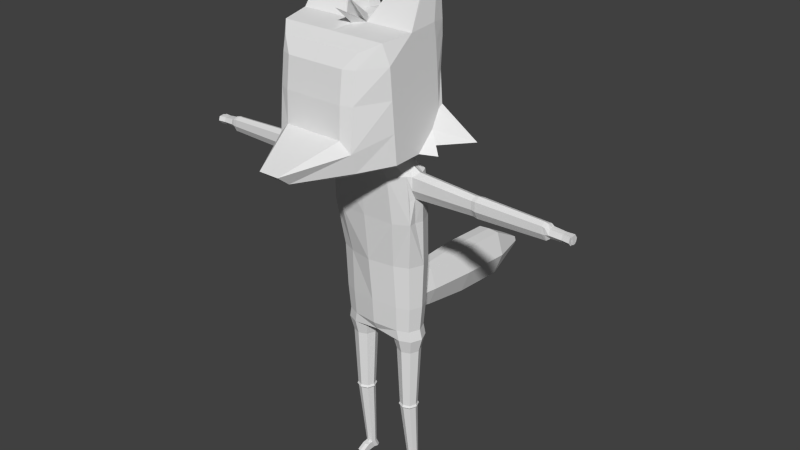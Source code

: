 # Source: foxLG.blend  (saved by Blender 2.65.0; exported with 4.5.12 LTS)
import bpy
from mathutils import Matrix  # noqa: F401  (used for matrix-valued properties, if any)

bpy.ops.wm.read_factory_settings(use_empty=True)
scene = bpy.context.scene
scene.name = 'Scene'

# ---- collections
col_collection_1 = bpy.data.collections.new('Collection 1'); scene.collection.children.link(col_collection_1)

# ---- world
world_world = bpy.data.worlds.new('World'); scene.world = world_world
world_world.color = (0.05088, 0.05088, 0.05088)
world_world.use_sun_shadow = False
world_world.sun_shadow_jitter_overblur = 0.0
world_world.cycles.sampling_method = 'MANUAL'
world_world.cycles.sample_map_resolution = 256

# ---- meshes
me_cylinder = bpy.data.meshes.new('Cylinder')
me_cylinder.from_pydata([(5.202, 0.3593, 14.13), (2.26, -5.167, 13.54), (3.151, 0.09605, 19.94), (2.26, -4.907, 19.33), (-0.001122, 0.09605, 19.94), (3.151, 0.02944, 17.46), (-0.001122, 0.3593, 14.13), (3.345, -2.424, 19.89), (2.26, -5.289, 16.89), (3.345, -1.834, 13.73), (-0.001122, -4.907, 19.33), (-0.001122, -5.167, 13.21), (-0.001122, 0.9058, 17.46), (3.345, -2.129, 17.17), (-0.001122, -5.525, 16.89), (-0.001122, -2.205, 13.83), (-0.001122, -2.055, 19.89), (0.6348, 0.09605, 19.94), (3.345, -0.06412, 15.8), (3.018, -4.09, 19.74), (2.26, -5.49, 14.59), (3.345, -1.307, 13.98), (1.672, -5.167, 13.21), (3.151, 0.123, 19.13), (1.672, 0.3593, 14.13), (3.345, -0.757, 20.03), (2.26, -5.089, 18.56), (3.345, -3.5, 13.69), (1.672, -4.907, 19.33), (-0.001122, 0.8122, 15.8), (-0.001122, 0.9994, 19.13), (1.672, 0.6042, 17.46), (3.345, -1.981, 15.5), (3.345, -2.276, 18.83), (3.345, -0.462, 17.31), (3.345, -3.795, 17.02), (-0.001122, -5.6, 15.18), (-0.001122, -5.325, 18.56), (1.672, -5.525, 16.89), (1.672, -1.834, 13.83), (-0.001122, -3.5, 13.35), (0.6348, -2.424, 19.89), (-0.001122, -4.09, 19.74), (-0.001122, -0.757, 20.03), (1.672, 0.5106, 15.8), (3.345, -3.648, 15.35), (1.672, -1.307, 13.98), (1.672, 0.6977, 19.13), (3.345, -0.3145, 15.65), (3.345, -0.6095, 18.98), (3.345, -3.943, 18.69), (1.672, -5.6, 15.18), (1.672, -5.325, 18.56), (1.672, -3.5, 13.35), (1.672, -4.09, 19.74), (0.6348, -0.757, 20.03), (-0.001122, -7.894, 13.47), (0.5793, -7.894, 13.47), (-0.001122, -8.601, 14.03), (0.5793, -8.601, 14.03), (2.845, 0.1722, 23.41), (2.845, -0.3952, 23.36), (2.383, 0.1722, 23.41), (2.845, -0.01987, 23.51), (2.383, -0.3952, 23.36), (2.383, -0.01987, 23.51), (0.8354, -1.834, 13.83), (0.8354, -1.307, 13.98), (-0.001122, -0.7238, 13.91), (3.345, -0.8109, 14.71), (4.125, -1.307, 13.64), (1.565, 0.1737, -2.456), (1.565, 0.3386, 1.179), (1.926, 0.02381, -2.456), (2.043, 0.1405, 1.179), (2.076, -0.338, -2.456), (2.241, -0.338, 1.179), (1.926, -0.6998, -2.456), (2.043, -0.8164, 1.179), (1.565, -0.8496, -2.456), (1.565, -1.015, 1.179), (1.203, -0.6998, -2.456), (1.086, -0.8164, 1.179), (1.053, -0.338, -2.456), (0.888, -0.338, 1.179), (1.203, 0.02381, -2.456), (1.086, 0.1405, 1.179), (1.565, 0.2345, -2.574), (1.969, 0.06685, -2.574), (2.137, -0.338, -2.574), (1.969, -0.7428, -2.574), (1.565, -0.9105, -2.574), (1.16, -0.7428, -2.574), (0.9921, -0.338, -2.574), (1.16, 0.06685, -2.574), (1.565, 0.1593, -2.671), (1.916, 0.01366, -2.671), (2.062, -0.338, -2.671), (1.916, -0.6896, -2.671), (1.565, -0.8353, -2.671), (1.213, -0.6896, -2.671), (1.067, -0.338, -2.671), (1.213, 0.01366, -2.671), (1.612, 0.3252, -6.944), (1.815, 0.241, -6.944), (1.899, 0.03755, -6.944), (1.815, -0.1659, -6.944), (1.612, -0.2501, -6.944), (1.408, -0.1659, -6.944), (1.324, 0.03755, -6.944), (1.408, 0.241, -6.944), (1.612, 0.5426, -7.406), (1.815, 0.4583, -7.406), (1.899, 0.2549, -7.406), (1.815, 0.05145, -7.406), (1.612, -0.03282, -7.406), (1.408, 0.05145, -7.406), (1.324, 0.2549, -7.406), (1.408, 0.4583, -7.406), (1.815, -0.4632, -6.958), (1.612, -0.5474, -6.958), (1.408, -0.4632, -6.958), (1.815, -0.8432, -7.419), (1.612, -0.9275, -7.419), (1.408, -0.8432, -7.419), (1.713, -0.5053, -6.958), (1.51, -0.5053, -6.958), (1.713, -0.8854, -7.419), (1.51, -0.8854, -7.419), (1.612, -1.036, -7.189), (1.815, -0.9519, -7.189), (1.408, -0.9519, -7.189), (1.713, -0.994, -7.189), (1.51, -0.994, -7.189), (1.565, 0.5617, 2.026), (2.201, 0.2982, 2.026), (2.464, -0.338, 2.026), (2.201, -0.9742, 2.026), (1.565, -1.238, 2.026), (0.9284, -0.9742, 2.026), (0.6649, -0.338, 2.026), (0.9284, 0.2982, 2.026), (0.0, 0.5699, 2.194), (0.0, -1.229, 2.194), (0.0, -1.181, 2.194), (0.0, -0.3298, 2.194), (0.0, 0.3064, 2.194), (1.444, 0.534, 2.639), (2.08, 0.2705, 2.639), (2.344, -0.3657, 2.639), (2.08, -1.002, 2.639), (1.444, -1.265, 2.639), (0.0, 0.5423, 2.694), (0.0, -1.472, 2.694), (1.479, 0.6282, 4.115), (2.182, 0.337, 4.115), (2.473, -0.3659, 4.115), (2.182, -1.069, 4.115), (1.479, -1.36, 4.115), (0.0, 0.6373, 4.177), (0.0, -1.566, 4.177), (1.42, 0.7658, 6.704), (2.22, 0.4342, 6.704), (2.552, -0.3663, 6.704), (2.22, -1.167, 6.704), (1.42, -1.498, 6.704), (0.0, 0.7761, 6.773), (0.0, -1.832, 6.773), (1.705, 0.5418, 9.425), (2.352, 0.1966, 9.425), (2.695, -0.6367, 9.425), (2.539, -1.47, 9.425), (1.705, -1.933, 9.425), (0.0, 0.5526, 9.497), (0.0, -2.124, 9.547), (1.705, 0.03487, 12.2), (2.539, -0.3103, 12.26), (2.884, -1.144, 12.4), (2.539, -1.773, 12.26), (1.705, -2.322, 12.2), (0.0, 0.04562, 12.27), (0.0, -2.378, 12.27), (1.005, -0.2904, 12.9), (1.838, -0.585, 12.81), (2.183, -1.144, 12.81), (1.838, -1.977, 12.81), (1.005, -2.322, 12.9), (0.0, -0.313, 12.97), (0.0, -2.311, 12.97), (0.6473, -0.8906, 13.05), (1.404, -1.006, 13.05), (1.539, -1.225, 13.05), (1.404, -1.552, 13.05), (0.6473, -1.687, 13.05), (0.0, -0.7087, 13.07), (0.0, -2.087, 13.07), (0.6473, -1.195, 13.72), (0.6473, -1.921, 13.72), (0.0, -1.013, 13.75), (0.0, -2.172, 13.75), (2.522, -0.2201, 9.425), (2.522, -1.053, 9.425), (2.711, -0.727, 12.22), (2.711, -1.56, 12.22), (2.884, -0.8902, 10.81), (2.539, -1.52, 10.81), (2.539, -0.05685, 10.81), (2.711, -1.307, 10.96), (2.711, -0.4735, 10.96), (2.711, -0.5025, 11.5), (2.711, -1.564, 11.5), (6.254, -1.124, 12.14), (6.269, -0.7744, 12.0), (6.269, -1.473, 12.0), (6.254, -0.9113, 10.98), (6.269, -1.261, 11.1), (6.269, -0.5618, 11.1), (6.269, -0.5861, 11.53), (6.269, -1.476, 11.53), (6.488, -1.131, 12.17), (6.504, -0.757, 12.02), (6.504, -1.505, 12.02), (6.488, -0.9036, 10.92), (6.504, -1.278, 11.05), (6.504, -0.5294, 11.05), (6.504, -0.5553, 11.5), (6.504, -1.509, 11.5), (10.19, -1.108, 12.03), (10.21, -0.8131, 11.91), (10.21, -1.403, 11.91), (10.19, -0.9285, 11.05), (10.21, -1.223, 11.15), (10.21, -0.6338, 11.15), (10.18, -0.5608, 11.51), (10.21, -1.405, 11.51), (10.37, -1.108, 11.99), (10.38, -0.8131, 11.91), (10.38, -1.403, 11.87), (10.37, -0.9285, 11.05), (10.38, -1.223, 11.15), (10.38, -0.6338, 11.15), (10.38, -0.6542, 11.51), (10.4, -1.384, 11.51), (10.57, -1.068, 11.84), (10.58, -0.8787, 11.83), (10.58, -1.282, 11.83), (10.57, -0.9704, 11.29), (10.58, -1.159, 11.29), (10.58, -0.7561, 11.29), (10.58, -0.6932, 11.54), (10.58, -1.361, 11.54), (11.23, -1.02, 11.75), (11.24, -0.831, 11.74), (11.24, -1.234, 11.74), (11.23, -0.9226, 11.28), (11.24, -1.112, 11.28), (11.24, -0.7083, 11.28), (11.24, -0.6454, 11.5), (11.24, -1.313, 11.5), (11.24, -0.9255, 11.75), (11.24, -0.6769, 11.39), (11.24, -1.127, 11.75), (11.24, -1.274, 11.62), (11.24, -1.017, 11.28), (11.24, -0.7382, 11.62), (11.24, -0.8155, 11.28), (11.24, -1.212, 11.39), (11.69, -1.02, 11.75), (11.69, -0.9226, 11.28), (11.69, -0.9255, 11.75), (11.69, -1.127, 11.75), (11.69, -1.017, 11.28), (11.69, -0.8155, 11.28), (11.66, -1.286, 11.74), (11.66, -1.164, 11.28), (11.66, -1.365, 11.5), (11.65, -1.179, 11.75), (11.66, -1.326, 11.62), (11.65, -1.069, 11.28), (11.66, -1.264, 11.39), (11.64, -0.8009, 11.74), (11.64, -0.6782, 11.28), (11.64, -0.6153, 11.49), (11.63, -0.8954, 11.74), (11.64, -0.6468, 11.39), (11.64, -0.7081, 11.62), (11.63, -0.7854, 11.28), (0.4715, 0.5381, 2.667), (0.4707, 0.6327, 4.146), (1.461, 0.5811, 3.377), (0.0, 5.666, 1.769), (0.7306, 0.5854, 3.406), (0.0, 2.678, 2.208), (0.0, 2.819, 4.401), (0.5749, 2.672, 2.167), (0.5737, 2.812, 4.356), (0.0, 8.988, 1.556), (0.9582, 2.742, 3.261), (0.0, 5.839, 4.465), (0.6421, 5.658, 1.719), (0.6406, 5.83, 4.41), (0.0, 11.31, 2.486), (1.113, 5.744, 3.064), (0.0, 9.16, 4.253), (0.659, 8.98, 1.506), (0.6575, 9.152, 4.197), (1.13, 9.066, 2.852), (0.0, 11.34, 2.993), (0.4617, 11.31, 2.476), (0.4614, 11.34, 2.982), (0.0, 11.32, 2.739), (0.5503, 11.32, 2.729), (-0.001122, -1.59, 19.96), (-0.001122, -2.782, 19.81), (-0.001122, -2.954, 21.07), (-0.001122, -2.079, 19.85), (-0.001122, -3.858, 20.78), (0.2891, -8.601, 14.03)], [], [(44, 18, 0, 24), (45, 20, 1, 27), (20, 51, 59), (46, 24, 0, 21), (2, 17, 62, 60), (47, 23, 5, 31), (48, 32, 9, 21, 69), (49, 33, 13, 34), (50, 26, 8, 35), (52, 37, 14, 38), (53, 39, 9, 27), (54, 41, 16, 315, 313, 42), (55, 17, 4, 43), (29, 44, 24, 6), (12, 31, 44, 29), (31, 5, 18, 44), (32, 45, 27, 9), (13, 35, 45, 32), (35, 8, 20, 45), (39, 46, 21, 9), (67, 46, 39, 66), (30, 47, 31, 12), (4, 17, 47, 30), (17, 2, 23, 47), (18, 48, 69, 21, 0), (5, 34, 48, 18), (34, 13, 32, 48), (23, 49, 34, 5), (2, 25, 49, 23), (25, 7, 33, 49), (33, 50, 35, 13), (7, 19, 50, 33), (19, 3, 26, 50), (8, 38, 51, 20), (38, 14, 36, 51), (26, 52, 38, 8), (3, 28, 52, 26), (28, 10, 37, 52), (22, 53, 27, 1), (11, 40, 53, 22), (40, 15, 66, 39, 53), (28, 54, 42, 10), (3, 19, 54, 28), (19, 7, 41, 54), (41, 55, 43, 312, 16), (41, 7, 61, 64), (59, 317, 58, 56, 57), (51, 36, 58, 317, 59), (11, 22, 57, 56), (20, 59, 57, 1), (57, 22, 1), (61, 63, 65, 64), (63, 60, 62, 65), (55, 41, 64, 65), (7, 25, 63, 61), (17, 55, 65, 62), (25, 2, 60, 63), (24, 46, 67, 6), (68, 6, 67), (70, 9, 21), (69, 70, 21), (69, 9, 70), (71, 72, 74, 73), (73, 74, 76, 75), (75, 76, 78, 77), (77, 78, 80, 79), (79, 80, 82, 81), (81, 82, 84, 83), (83, 84, 86, 85), (85, 86, 72, 71), (79, 81, 92, 91), (81, 83, 93, 92), (83, 85, 94, 93), (71, 73, 88, 87), (85, 71, 87, 94), (73, 75, 89, 88), (75, 77, 90, 89), (77, 79, 91, 90), (88, 89, 97, 96), (91, 92, 100, 99), (94, 87, 95, 102), (87, 88, 96, 95), (90, 91, 99, 98), (93, 94, 102, 101), (89, 90, 98, 97), (92, 93, 101, 100), (97, 98, 106, 105), (100, 101, 109, 108), (96, 97, 105, 104), (99, 100, 108, 107), (102, 95, 103, 110), (95, 96, 104, 103), (98, 99, 107, 106), (101, 102, 110, 109), (106, 107, 120, 125, 119), (109, 110, 118, 117), (105, 106, 114, 113), (108, 109, 117, 116), (104, 105, 113, 112), (116, 115, 123, 128, 124), (110, 103, 111, 118), (103, 104, 112, 111), (132, 129, 123, 127), (133, 131, 124, 128), (115, 114, 122, 127, 123), (108, 116, 124, 131, 121), (114, 106, 119, 130, 122), (107, 108, 121, 126, 120), (130, 132, 127, 122), (119, 125, 132, 130), (125, 120, 129, 132), (129, 133, 128, 123), (120, 126, 133, 129), (126, 121, 131, 133), (74, 72, 134, 135), (76, 74, 135, 136), (78, 76, 136, 137), (80, 78, 137, 138), (82, 80, 138, 139), (84, 82, 139, 140), (86, 84, 140, 141), (72, 86, 141, 134), (139, 138, 143, 144), (140, 139, 144, 145), (141, 140, 145, 146), (134, 141, 146, 142), (137, 136, 149, 150), (136, 135, 148, 149), (134, 142, 152, 287, 147), (135, 134, 147, 148), (138, 137, 150, 151), (143, 138, 151, 153), (153, 151, 158, 160), (148, 147, 289, 154, 155), (151, 150, 157, 158), (150, 149, 156, 157), (288, 291, 297, 295), (149, 148, 155, 156), (156, 155, 162, 163), (160, 158, 165, 167), (155, 154, 161, 162), (158, 157, 164, 165), (157, 156, 163, 164), (154, 288, 159, 166, 161), (164, 163, 170, 201, 171), (161, 166, 173, 168), (163, 162, 169, 200, 170), (167, 165, 172, 174), (162, 161, 168, 169), (165, 164, 171, 172), (208, 209, 217, 216), (168, 173, 180, 175), (208, 206, 176, 202, 209), (174, 172, 179, 181), (169, 168, 175, 176, 206), (172, 171, 205, 178, 179), (179, 178, 185, 186), (178, 203, 177, 184, 185), (175, 180, 187, 182), (177, 202, 176, 183, 184), (181, 179, 186, 188), (176, 175, 182, 183), (183, 182, 189, 190), (186, 185, 192, 193), (185, 184, 191, 192), (182, 187, 194, 189), (184, 183, 190, 191), (188, 186, 193, 195), (189, 193, 192, 191, 190), (195, 193, 197, 199), (189, 194, 198, 196), (193, 189, 196, 197), (205, 207, 210, 203, 178), (171, 201, 207, 205), (201, 170, 204, 207), (203, 210, 218, 213), (170, 200, 208, 204), (200, 169, 206, 208), (207, 204, 214, 215), (177, 203, 213, 211), (204, 208, 216, 214), (202, 177, 211, 212), (210, 207, 215, 218), (209, 202, 212, 217), (216, 217, 225, 224), (215, 214, 222, 223), (218, 215, 223, 226), (212, 211, 219, 220), (213, 218, 226, 221), (214, 216, 224, 222), (211, 213, 221, 219), (217, 212, 220, 225), (219, 221, 229, 227), (225, 220, 228, 233), (224, 225, 233, 232), (223, 222, 230, 231), (226, 223, 231, 234), (220, 219, 227, 228), (221, 226, 234, 229), (222, 224, 232, 230), (228, 227, 235, 236), (229, 234, 242, 237), (230, 232, 240, 238), (227, 229, 237, 235), (233, 228, 236, 241), (232, 233, 241, 240), (231, 230, 238, 239), (234, 231, 239, 242), (240, 241, 249, 248), (239, 238, 246, 247), (242, 239, 247, 250), (236, 235, 243, 244), (237, 242, 250, 245), (238, 240, 248, 246), (235, 237, 245, 243), (241, 236, 244, 249), (243, 245, 253, 261, 251), (249, 244, 252, 264, 257), (248, 249, 257, 260, 256), (247, 246, 254, 263, 255), (250, 247, 255, 266, 258), (244, 243, 251, 259, 252), (245, 250, 258, 262, 253), (246, 248, 256, 265, 254), (257, 264, 252, 259, 251, 261, 253, 262, 258, 266, 255, 263, 254, 265, 256, 260), (253, 262, 277, 273), (252, 259, 283, 280), (263, 254, 268, 271), (271, 268, 272, 269, 267, 270), (254, 265, 272, 268), (251, 261, 270, 267), (265, 259, 269, 272), (261, 263, 271, 270), (259, 251, 267, 269), (275, 279, 274, 278, 276, 273, 277), (258, 266, 279, 275), (262, 258, 275, 277), (261, 253, 273, 276), (255, 263, 278, 274), (263, 261, 276, 278), (266, 255, 274, 279), (282, 285, 280, 283, 286, 281, 284), (264, 252, 280, 285), (265, 256, 281, 286), (259, 265, 286, 283), (256, 260, 284, 281), (257, 264, 285, 282), (260, 257, 282, 284), (197, 66, 15, 199), (66, 197, 196, 67), (67, 196, 198, 68), (289, 291, 288, 154), (147, 287, 291, 289), (159, 288, 295, 293), (297, 294, 299, 302), (293, 295, 300, 298), (287, 152, 292, 294), (291, 287, 294, 297), (300, 302, 306, 305), (299, 290, 296, 304), (294, 292, 290, 299), (295, 297, 302, 300), (306, 304, 308, 311), (303, 305, 309, 307), (298, 300, 305, 303), (302, 299, 304, 306), (311, 310, 307, 309), (308, 301, 310, 311), (304, 296, 301, 308), (305, 306, 311, 309), (314, 312, 41), (314, 41, 16), (316, 41, 315), (316, 313, 41), (112, 113, 114, 115, 116, 117, 118, 111)])
_uv = me_cylinder.uv_layers.new(name='UVMap')
_uv.uv.foreach_set('vector', [0.5634, 0.2113, 0.5628, 0.1401, 0.6334, 0.06678, 0.6307, 0.2087, 0.1852, 0.08102, 0.1004, 0.06708, 0.1187, 0.0003389, 0.1974, 0.01488, 0.1287, 0.828, 0.1005, 0.8496, 0.05068, 0.7535, 0.5748, 0.3608, 0.639, 0.3739, 0.6194, 0.5076, 0.5663, 0.428, 0.8351, 0.5524, 0.7961, 0.4465, 0.9339, 0.4647, 0.9411, 0.4834, 0.4294, 0.2144, 0.4289, 0.1509, 0.496, 0.1492, 0.4962, 0.2129, 0.3197, 0.1045, 0.2517, 0.09336, 0.277, 0.008203, 0.2992, 0.01553, 0.3339, 0.008203, 0.2911, 0.2401, 0.2252, 0.2258, 0.2389, 0.1598, 0.3053, 0.1733, 0.1614, 0.2115, 0.0998, 0.2011, 0.1001, 0.1342, 0.1729, 0.147, 0.1024, 0.9609, 0.03806, 0.965, 0.03434, 0.9001, 0.1004, 0.8959, 0.4792, 0.3526, 0.5526, 0.3582, 0.5436, 0.4258, 0.4773, 0.4203, 0.3736, 0.7489, 0.327, 0.804, 0.2873, 0.8011, 0.2769, 0.7844, 0.2809, 0.7704, 0.3064, 0.7488, 0.1966, 0.7121, 0.2311, 0.7121, 0.2311, 0.7377, 0.1966, 0.7377, 0.5641, 0.2798, 0.5634, 0.2113, 0.6307, 0.2087, 0.6334, 0.2759, 0.497, 0.2812, 0.4962, 0.2129, 0.5634, 0.2113, 0.5641, 0.2798, 0.4962, 0.2129, 0.496, 0.1492, 0.5628, 0.1401, 0.5634, 0.2113, 0.2517, 0.09336, 0.1852, 0.08102, 0.1974, 0.01488, 0.264, 0.02275, 0.2389, 0.1598, 0.1729, 0.147, 0.1852, 0.08102, 0.2517, 0.09336, 0.1729, 0.147, 0.1001, 0.1342, 0.1004, 0.06708, 0.1852, 0.08102, 0.5526, 0.3582, 0.5748, 0.3608, 0.5663, 0.428, 0.5436, 0.4258, 0.5804, 0.3257, 0.5748, 0.3608, 0.5526, 0.3582, 0.5534, 0.3195, 0.4298, 0.2825, 0.4294, 0.2144, 0.4962, 0.2129, 0.497, 0.2812, 0.3813, 0.2764, 0.3845, 0.2511, 0.4294, 0.2144, 0.4298, 0.2825, 0.3845, 0.2511, 0.3963, 0.1508, 0.4289, 0.1509, 0.4294, 0.2144, 0.3294, 0.1127, 0.3197, 0.1045, 0.346, 0.04574, 0.3634, 0.05138, 0.4189, 0.08354, 0.326, 0.1822, 0.3053, 0.1733, 0.3197, 0.1045, 0.3294, 0.1127, 0.3053, 0.1733, 0.2389, 0.1598, 0.2517, 0.09336, 0.3197, 0.1045, 0.3208, 0.25, 0.2911, 0.2401, 0.3053, 0.1733, 0.326, 0.1822, 0.3155, 0.2825, 0.2798, 0.2817, 0.2911, 0.2401, 0.3208, 0.25, 0.2798, 0.2817, 0.2136, 0.267, 0.2252, 0.2258, 0.2911, 0.2401, 0.2252, 0.2258, 0.1614, 0.2115, 0.1729, 0.147, 0.2389, 0.1598, 0.2136, 0.267, 0.1466, 0.2526, 0.1614, 0.2115, 0.2252, 0.2258, 0.1466, 0.2526, 0.1027, 0.2332, 0.0998, 0.2011, 0.1614, 0.2115, 0.1254, 0.897, 0.1004, 0.8959, 0.1005, 0.8496, 0.1287, 0.828, 0.1004, 0.8959, 0.03434, 0.9001, 0.03032, 0.8593, 0.1005, 0.8496, 0.1267, 0.9622, 0.1024, 0.9609, 0.1004, 0.8959, 0.1254, 0.897, 0.1287, 0.9931, 0.1058, 0.9945, 0.1024, 0.9609, 0.1267, 0.9622, 0.1058, 0.9945, 0.04055, 0.9997, 0.03806, 0.965, 0.1024, 0.9609, 0.4135, 0.3489, 0.4792, 0.3526, 0.4773, 0.4203, 0.4119, 0.3755, 0.4117, 0.2832, 0.4805, 0.2833, 0.4792, 0.3526, 0.4135, 0.3489, 0.4805, 0.2833, 0.5378, 0.2842, 0.5534, 0.3195, 0.5526, 0.3582, 0.4792, 0.3526, 0.3736, 0.7121, 0.3736, 0.7489, 0.3064, 0.7488, 0.3064, 0.7121, 0.3972, 0.7122, 0.4277, 0.7489, 0.3736, 0.7489, 0.3736, 0.7121, 0.4277, 0.7489, 0.4408, 0.8161, 0.3319, 0.8161, 0.3736, 0.7489, 0.108, 0.7369, 0.1966, 0.7121, 0.1966, 0.7377, 0.1768, 0.7512, 0.1413, 0.7571, 0.8052, 0.3431, 0.9027, 0.2832, 0.9561, 0.421, 0.9391, 0.4321, 0.05068, 0.7535, 0.03, 0.758, 0.009311, 0.7625, 0.0003389, 0.7211, 0.04171, 0.7121, 0.1005, 0.8496, 0.03032, 0.8593, 0.009311, 0.7625, 0.03, 0.758, 0.05068, 0.7535, 0.4117, 0.2832, 0.4135, 0.3489, 0.335, 0.3308, 0.3324, 0.2879, 0.1004, 0.06708, 0.0003389, 0.03207, 0.02882, 0.0003389, 0.1187, 0.0003389, 0.335, 0.3308, 0.4135, 0.3489, 0.4119, 0.3755, 0.9561, 0.421, 0.9714, 0.4373, 0.9477, 0.4518, 0.9391, 0.4321, 0.9567, 0.4864, 0.9411, 0.4834, 0.9339, 0.4647, 0.9477, 0.4518, 0.805, 0.4116, 0.8052, 0.3431, 0.9391, 0.4321, 0.9477, 0.4518, 0.9027, 0.2832, 0.9714, 0.3014, 0.9714, 0.4373, 0.9561, 0.421, 0.7961, 0.4465, 0.805, 0.4116, 0.9477, 0.4518, 0.9339, 0.4647, 0.8615, 0.5824, 0.8351, 0.5524, 0.9411, 0.4834, 0.9567, 0.4864, 0.639, 0.3739, 0.5748, 0.3608, 0.5804, 0.3257, 0.6546, 0.317, 0.6155, 0.3026, 0.6546, 0.317, 0.5804, 0.3257, 0.4765, 0.5505, 0.468, 0.5083, 0.5108, 0.5505, 0.468, 0.6009, 0.4765, 0.5505, 0.5108, 0.5505, 0.468, 0.6009, 0.468, 0.5083, 0.4765, 0.5505, 0.9064, 0.7299, 0.9071, 0.8655, 0.8889, 0.8657, 0.8886, 0.7302, 0.8886, 0.7302, 0.8889, 0.8657, 0.8706, 0.8659, 0.8709, 0.7307, 0.8709, 0.7307, 0.8706, 0.8659, 0.8523, 0.866, 0.8533, 0.7311, 0.8533, 0.7311, 0.8523, 0.866, 0.834, 0.8661, 0.8358, 0.7311, 0.8358, 0.7311, 0.834, 0.8661, 0.8155, 0.866, 0.8182, 0.7303, 0.8182, 0.7303, 0.8155, 0.866, 0.7961, 0.8658, 0.8001, 0.7289, 0.9423, 0.7304, 0.9435, 0.8648, 0.9253, 0.8651, 0.9242, 0.7299, 0.9242, 0.7299, 0.9253, 0.8651, 0.9071, 0.8655, 0.9064, 0.7299, 0.8358, 0.7311, 0.8182, 0.7303, 0.8187, 0.7244, 0.8359, 0.7254, 0.8182, 0.7303, 0.8001, 0.7289, 0.7997, 0.7221, 0.8187, 0.7244, 0.9423, 0.7304, 0.9242, 0.7299, 0.9243, 0.7244, 0.9435, 0.7247, 0.9064, 0.7299, 0.8886, 0.7302, 0.8884, 0.7244, 0.9064, 0.7241, 0.9242, 0.7299, 0.9064, 0.7299, 0.9064, 0.7241, 0.9243, 0.7244, 0.8886, 0.7302, 0.8709, 0.7307, 0.8707, 0.725, 0.8884, 0.7244, 0.8709, 0.7307, 0.8533, 0.7311, 0.8532, 0.7255, 0.8707, 0.725, 0.8533, 0.7311, 0.8358, 0.7311, 0.8359, 0.7254, 0.8532, 0.7255, 0.8884, 0.7244, 0.8707, 0.725, 0.8706, 0.7196, 0.8883, 0.719, 0.8359, 0.7254, 0.8187, 0.7244, 0.8191, 0.7193, 0.8361, 0.7203, 0.9243, 0.7244, 0.9064, 0.7241, 0.9064, 0.7185, 0.9243, 0.7187, 0.9064, 0.7241, 0.8884, 0.7244, 0.8883, 0.719, 0.9064, 0.7185, 0.8532, 0.7255, 0.8359, 0.7254, 0.8361, 0.7203, 0.8532, 0.7202, 0.9435, 0.7247, 0.9243, 0.7244, 0.9243, 0.7187, 0.9422, 0.7186, 0.8707, 0.725, 0.8532, 0.7255, 0.8532, 0.7202, 0.8706, 0.7196, 0.8187, 0.7244, 0.7997, 0.7221, 0.8017, 0.717, 0.8191, 0.7193, 0.8706, 0.7196, 0.8532, 0.7202, 0.8567, 0.5868, 0.8729, 0.5854, 0.8191, 0.7193, 0.8017, 0.717, 0.8069, 0.5837, 0.8241, 0.5861, 0.8883, 0.719, 0.8706, 0.7196, 0.8729, 0.5854, 0.8889, 0.584, 0.8361, 0.7203, 0.8191, 0.7193, 0.8241, 0.5861, 0.8404, 0.5874, 0.9243, 0.7187, 0.9064, 0.7185, 0.9047, 0.5831, 0.9206, 0.5838, 0.9064, 0.7185, 0.8883, 0.719, 0.8889, 0.584, 0.9047, 0.5831, 0.8532, 0.7202, 0.8361, 0.7203, 0.8404, 0.5874, 0.8567, 0.5868, 0.9422, 0.7186, 0.9243, 0.7187, 0.9206, 0.5838, 0.9366, 0.5849, 0.4942, 0.1325, 0.4587, 0.1165, 0.4882, 0.1063, 0.4894, 0.1087, 0.4901, 0.112, 0.4954, 0.06719, 0.5216, 0.06932, 0.5103, 0.09631, 0.5069, 0.09529, 0.5169, 0.1325, 0.4942, 0.1325, 0.5061, 0.1049, 0.5095, 0.104, 0.4765, 0.0813, 0.4954, 0.06719, 0.5069, 0.09529, 0.5029, 0.09667, 0.5363, 0.1159, 0.5169, 0.1325, 0.5095, 0.104, 0.5115, 0.1009, 0.5029, 0.09667, 0.503, 0.1012, 0.4959, 0.1036, 0.4959, 0.1033, 0.4959, 0.1031, 0.5216, 0.06932, 0.5411, 0.08902, 0.5118, 0.0983, 0.5103, 0.09631, 0.5411, 0.08902, 0.5363, 0.1159, 0.5115, 0.1009, 0.5118, 0.0983, 0.4953, 0.1043, 0.4952, 0.1039, 0.4959, 0.1036, 0.4961, 0.1039, 0.4951, 0.1035, 0.495, 0.1031, 0.4959, 0.1031, 0.4959, 0.1033, 0.503, 0.1012, 0.5061, 0.1049, 0.4963, 0.1042, 0.4961, 0.1039, 0.4959, 0.1036, 0.4765, 0.0813, 0.5029, 0.09667, 0.4959, 0.1031, 0.495, 0.1031, 0.4863, 0.1007, 0.5061, 0.1049, 0.4942, 0.1325, 0.4901, 0.112, 0.4956, 0.1047, 0.4963, 0.1042, 0.4587, 0.1165, 0.4765, 0.0813, 0.4863, 0.1007, 0.4877, 0.1037, 0.4882, 0.1063, 0.4956, 0.1047, 0.4953, 0.1043, 0.4961, 0.1039, 0.4963, 0.1042, 0.4901, 0.112, 0.4894, 0.1087, 0.4953, 0.1043, 0.4956, 0.1047, 0.4894, 0.1087, 0.4882, 0.1063, 0.4952, 0.1039, 0.4953, 0.1043, 0.4952, 0.1039, 0.4951, 0.1035, 0.4959, 0.1033, 0.4959, 0.1036, 0.4882, 0.1063, 0.4877, 0.1037, 0.4951, 0.1035, 0.4952, 0.1039, 0.4877, 0.1037, 0.4863, 0.1007, 0.495, 0.1031, 0.4951, 0.1035, 0.7599, 0.1122, 0.7759, 0.09931, 0.8006, 0.1239, 0.7789, 0.1389, 0.7428, 0.1231, 0.7599, 0.1122, 0.7789, 0.1389, 0.758, 0.1506, 0.7249, 0.1319, 0.7428, 0.1231, 0.758, 0.1506, 0.7365, 0.1615, 0.7062, 0.1372, 0.7249, 0.1319, 0.7365, 0.1615, 0.7113, 0.1706, 0.6876, 0.1373, 0.7062, 0.1372, 0.7113, 0.1706, 0.6814, 0.1744, 0.669, 0.131, 0.6876, 0.1373, 0.6814, 0.1744, 0.6554, 0.1613, 0.7884, 0.08404, 0.7951, 0.06678, 0.826, 0.07396, 0.8202, 0.1023, 0.7759, 0.09931, 0.7884, 0.08404, 0.8202, 0.1023, 0.8006, 0.1239, 0.6814, 0.1744, 0.7113, 0.1706, 0.6538, 0.2052, 0.6513, 0.2011, 0.6554, 0.1613, 0.6814, 0.1744, 0.6513, 0.2011, 0.6341, 0.1749, 0.8202, 0.1023, 0.826, 0.07396, 0.85, 0.06678, 0.8569, 0.08899, 0.8006, 0.1239, 0.8202, 0.1023, 0.8569, 0.08899, 0.8604, 0.09792, 0.7365, 0.1615, 0.758, 0.1506, 0.7685, 0.1723, 0.743, 0.1848, 0.758, 0.1506, 0.7789, 0.1389, 0.7931, 0.1582, 0.7685, 0.1723, 0.8006, 0.1239, 0.8604, 0.09792, 0.8705, 0.1158, 0.8531, 0.1243, 0.8176, 0.1434, 0.7789, 0.1389, 0.8006, 0.1239, 0.8176, 0.1434, 0.7931, 0.1582, 0.7113, 0.1706, 0.7365, 0.1615, 0.743, 0.1848, 0.717, 0.1965, 0.6538, 0.2052, 0.7113, 0.1706, 0.717, 0.1965, 0.6631, 0.2261, 0.6631, 0.2261, 0.717, 0.1965, 0.7426, 0.2519, 0.6891, 0.2807, 0.7931, 0.1582, 0.8176, 0.1434, 0.8335, 0.1696, 0.8489, 0.195, 0.8233, 0.2108, 0.717, 0.1965, 0.743, 0.1848, 0.7701, 0.2393, 0.7426, 0.2519, 0.743, 0.1848, 0.7685, 0.1723, 0.7971, 0.2257, 0.7701, 0.2393, 0.004212, 0.6587, 0.005435, 0.6233, 0.1012, 0.6233, 0.1003, 0.6737, 0.7685, 0.1723, 0.7931, 0.1582, 0.8233, 0.2108, 0.7971, 0.2257, 0.7954, 0.7212, 0.7648, 0.7232, 0.7553, 0.6195, 0.7898, 0.6169, 0.5176, 0.5141, 0.5779, 0.5111, 0.5762, 0.6169, 0.5164, 0.6196, 0.7648, 0.7232, 0.7341, 0.726, 0.7207, 0.6226, 0.7553, 0.6195, 0.5779, 0.5111, 0.6085, 0.5102, 0.6118, 0.6163, 0.5762, 0.6169, 0.6085, 0.5102, 0.6393, 0.5083, 0.6471, 0.6132, 0.6118, 0.6163, 0.7341, 0.726, 0.7042, 0.7318, 0.6739, 0.7298, 0.6633, 0.6246, 0.7207, 0.6226, 0.6118, 0.6163, 0.6471, 0.6132, 0.6546, 0.7239, 0.6367, 0.7257, 0.619, 0.7273, 0.7207, 0.6226, 0.6633, 0.6246, 0.6553, 0.5127, 0.7252, 0.5145, 0.7898, 0.6169, 0.7553, 0.6195, 0.7598, 0.5119, 0.7773, 0.5098, 0.7949, 0.5075, 0.5164, 0.6196, 0.5762, 0.6169, 0.5821, 0.7286, 0.5115, 0.7335, 0.7553, 0.6195, 0.7207, 0.6226, 0.7252, 0.5145, 0.7598, 0.5119, 0.5762, 0.6169, 0.6118, 0.6163, 0.619, 0.7273, 0.5821, 0.7286, 0.05192, 0.522, 0.04333, 0.5037, 0.1679, 0.4422, 0.1762, 0.459, 0.7252, 0.5145, 0.6553, 0.5127, 0.6599, 0.3944, 0.7262, 0.4059, 0.7767, 0.4485, 0.7603, 0.4574, 0.7585, 0.406, 0.7761, 0.4021, 0.7734, 0.4272, 0.5115, 0.7335, 0.5821, 0.7286, 0.5785, 0.8371, 0.5136, 0.8477, 0.7598, 0.5119, 0.7252, 0.5145, 0.7262, 0.4059, 0.7585, 0.406, 0.7603, 0.4574, 0.5821, 0.7286, 0.619, 0.7273, 0.6212, 0.7828, 0.6159, 0.8376, 0.5785, 0.8371, 0.5785, 0.8371, 0.6159, 0.8376, 0.5893, 0.8634, 0.5571, 0.8661, 0.6159, 0.8376, 0.6264, 0.8351, 0.6436, 0.845, 0.6218, 0.8779, 0.5893, 0.8634, 0.7262, 0.4059, 0.6599, 0.3944, 0.6649, 0.3614, 0.7057, 0.3711, 0.7904, 0.3886, 0.7761, 0.4021, 0.7585, 0.406, 0.7406, 0.3733, 0.7639, 0.3623, 0.5136, 0.8477, 0.5785, 0.8371, 0.5571, 0.8661, 0.5189, 0.8774, 0.7585, 0.406, 0.7262, 0.4059, 0.7057, 0.3711, 0.7406, 0.3733, 0.7406, 0.3733, 0.7057, 0.3711, 0.6984, 0.3389, 0.7328, 0.3497, 0.5571, 0.8661, 0.5893, 0.8634, 0.5846, 0.8872, 0.5528, 0.895, 0.5893, 0.8634, 0.6218, 0.8779, 0.5977, 0.8948, 0.5846, 0.8872, 0.7057, 0.3711, 0.6649, 0.3614, 0.6669, 0.3451, 0.6984, 0.3389, 0.7639, 0.3623, 0.7406, 0.3733, 0.7328, 0.3497, 0.7423, 0.3445, 0.5189, 0.8774, 0.5571, 0.8661, 0.5528, 0.895, 0.5215, 0.8876, 0.6984, 0.3389, 0.7197, 0.3082, 0.7445, 0.3296, 0.7423, 0.3445, 0.7328, 0.3497, 0.5215, 0.8876, 0.5528, 0.895, 0.5399, 0.9224, 0.5115, 0.9147, 0.6984, 0.3389, 0.6669, 0.3451, 0.6601, 0.316, 0.6852, 0.3065, 0.7197, 0.3082, 0.6984, 0.3389, 0.6852, 0.3065, 0.704, 0.2832, 0.6212, 0.7828, 0.6325, 0.7875, 0.6274, 0.8097, 0.6264, 0.8351, 0.6159, 0.8376, 0.619, 0.7273, 0.6367, 0.7257, 0.6325, 0.7875, 0.6212, 0.7828, 0.6367, 0.7257, 0.6546, 0.7239, 0.65, 0.7802, 0.6325, 0.7875, 0.01819, 0.4498, 0.009139, 0.4286, 0.1375, 0.3744, 0.1452, 0.3922, 0.7949, 0.5075, 0.7773, 0.5098, 0.7767, 0.4485, 0.7954, 0.4513, 0.7773, 0.5098, 0.7598, 0.5119, 0.7603, 0.4574, 0.7767, 0.4485, 0.0003389, 0.4075, 0.0003389, 0.3894, 0.122, 0.3415, 0.1298, 0.3565, 0.03139, 0.4626, 0.01819, 0.4498, 0.1452, 0.3922, 0.1512, 0.4082, 0.06539, 0.5338, 0.05192, 0.522, 0.1762, 0.459, 0.1824, 0.4749, 0.03256, 0.4812, 0.03139, 0.4626, 0.1512, 0.4082, 0.1589, 0.4234, 0.009139, 0.4286, 0.0003389, 0.4075, 0.1298, 0.3565, 0.1375, 0.3744, 0.04333, 0.5037, 0.03256, 0.4812, 0.1589, 0.4234, 0.1679, 0.4422, 0.1762, 0.459, 0.1679, 0.4422, 0.1771, 0.4389, 0.1862, 0.4551, 0.1298, 0.3565, 0.122, 0.3415, 0.1313, 0.336, 0.1388, 0.3517, 0.1375, 0.3744, 0.1298, 0.3565, 0.1388, 0.3517, 0.1461, 0.3702, 0.1589, 0.4234, 0.1512, 0.4082, 0.1602, 0.404, 0.1679, 0.4193, 0.1452, 0.3922, 0.1375, 0.3744, 0.1461, 0.3702, 0.1541, 0.3881, 0.1824, 0.4749, 0.1762, 0.459, 0.1862, 0.4551, 0.1922, 0.4713, 0.1512, 0.4082, 0.1452, 0.3922, 0.1541, 0.3881, 0.1602, 0.404, 0.1679, 0.4422, 0.1589, 0.4234, 0.1679, 0.4193, 0.1771, 0.4389, 0.1602, 0.404, 0.1541, 0.3881, 0.2743, 0.3375, 0.2792, 0.3517, 0.1771, 0.4389, 0.1679, 0.4193, 0.2873, 0.3643, 0.2952, 0.3824, 0.1862, 0.4551, 0.1771, 0.4389, 0.2952, 0.3824, 0.304, 0.3971, 0.1388, 0.3517, 0.1313, 0.336, 0.2589, 0.2856, 0.2643, 0.3018, 0.1461, 0.3702, 0.1388, 0.3517, 0.2643, 0.3018, 0.2703, 0.3198, 0.1679, 0.4193, 0.1602, 0.404, 0.2792, 0.3517, 0.2873, 0.3643, 0.1541, 0.3881, 0.1461, 0.3702, 0.2703, 0.3198, 0.2743, 0.3375, 0.1922, 0.4713, 0.1862, 0.4551, 0.304, 0.3971, 0.3135, 0.4112, 0.2873, 0.3643, 0.2792, 0.3517, 0.2868, 0.348, 0.2941, 0.3602, 0.2743, 0.3375, 0.2703, 0.3198, 0.2799, 0.317, 0.2817, 0.334, 0.3135, 0.4112, 0.304, 0.3971, 0.3109, 0.3927, 0.3214, 0.4047, 0.2792, 0.3517, 0.2743, 0.3375, 0.2817, 0.334, 0.2868, 0.348, 0.2952, 0.3824, 0.2873, 0.3643, 0.2941, 0.3602, 0.3042, 0.3774, 0.304, 0.3971, 0.2952, 0.3824, 0.3042, 0.3774, 0.3109, 0.3927, 0.2643, 0.3018, 0.2589, 0.2856, 0.2686, 0.2832, 0.2726, 0.2993, 0.2703, 0.3198, 0.2643, 0.3018, 0.2726, 0.2993, 0.2799, 0.317, 0.3109, 0.3927, 0.3042, 0.3774, 0.3125, 0.3707, 0.3205, 0.3837, 0.2726, 0.2993, 0.2686, 0.2832, 0.2865, 0.2876, 0.2853, 0.2985, 0.2799, 0.317, 0.2726, 0.2993, 0.2853, 0.2985, 0.2894, 0.316, 0.2941, 0.3602, 0.2868, 0.348, 0.3, 0.3441, 0.3039, 0.3547, 0.2817, 0.334, 0.2799, 0.317, 0.2894, 0.316, 0.2939, 0.3322, 0.3214, 0.4047, 0.3109, 0.3927, 0.3205, 0.3837, 0.3318, 0.3895, 0.2868, 0.348, 0.2817, 0.334, 0.2939, 0.3322, 0.3, 0.3441, 0.3042, 0.3774, 0.2941, 0.3602, 0.3039, 0.3547, 0.3125, 0.3707, 0.4552, 0.6416, 0.451, 0.6262, 0.476, 0.6263, 0.4766, 0.628, 0.4774, 0.6297, 0.4969, 0.6545, 0.4644, 0.6509, 0.4796, 0.6322, 0.4818, 0.632, 0.4838, 0.6316, 0.5108, 0.6333, 0.4969, 0.6545, 0.4838, 0.6316, 0.4846, 0.6307, 0.485, 0.6298, 0.4978, 0.6016, 0.5084, 0.6141, 0.4838, 0.6272, 0.483, 0.626, 0.482, 0.625, 0.4639, 0.6016, 0.4978, 0.6016, 0.482, 0.625, 0.4804, 0.6245, 0.4785, 0.6239, 0.4644, 0.6509, 0.4552, 0.6416, 0.4774, 0.6297, 0.4784, 0.6311, 0.4796, 0.6322, 0.451, 0.6262, 0.4639, 0.6016, 0.4785, 0.6239, 0.4773, 0.625, 0.476, 0.6263, 0.5084, 0.6141, 0.5108, 0.6333, 0.485, 0.6298, 0.4845, 0.6286, 0.4838, 0.6272, 0.3587, 0.5199, 0.355, 0.5151, 0.3514, 0.5103, 0.3517, 0.5103, 0.3516, 0.5083, 0.3513, 0.5083, 0.3356, 0.5103, 0.334, 0.515, 0.3324, 0.5198, 0.3364, 0.5241, 0.3403, 0.5284, 0.3404, 0.5293, 0.3477, 0.5283, 0.3519, 0.5287, 0.3562, 0.5284, 0.3574, 0.5242, 0.5537, 0.06529, 0.5412, 0.05867, 0.5589, 0.04808, 0.5589, 0.04815, 0.5955, 0.06534, 0.5821, 0.06392, 0.5953, 0.03826, 0.5951, 0.03933, 0.5746, 0.02467, 0.5827, 0.02327, 0.5791, 0.04553, 0.5788, 0.04449, 0.5788, 0.04449, 0.5791, 0.04553, 0.5787, 0.04613, 0.5777, 0.04459, 0.5774, 0.0435, 0.5779, 0.04304, 0.5827, 0.02327, 0.5928, 0.02482, 0.5787, 0.04613, 0.5791, 0.04553, 0.574, 0.06566, 0.5637, 0.06438, 0.5779, 0.04304, 0.5774, 0.0435, 0.5928, 0.02482, 0.5821, 0.06392, 0.5777, 0.04459, 0.5787, 0.04613, 0.5637, 0.06438, 0.5746, 0.02467, 0.5788, 0.04449, 0.5779, 0.04304, 0.5821, 0.06392, 0.574, 0.06566, 0.5774, 0.0435, 0.5777, 0.04459, 0.5588, 0.04837, 0.5601, 0.04863, 0.561, 0.04939, 0.5608, 0.05009, 0.5592, 0.04882, 0.5589, 0.04815, 0.5589, 0.04808, 0.5358, 0.04566, 0.5438, 0.03002, 0.5601, 0.04863, 0.5588, 0.04837, 0.5412, 0.05867, 0.5358, 0.04566, 0.5588, 0.04837, 0.5589, 0.04808, 0.5637, 0.06438, 0.5537, 0.06529, 0.5589, 0.04815, 0.5592, 0.04882, 0.5621, 0.02327, 0.5746, 0.02467, 0.5608, 0.05009, 0.561, 0.04939, 0.5746, 0.02467, 0.5637, 0.06438, 0.5592, 0.04882, 0.5608, 0.05009, 0.5438, 0.03002, 0.5621, 0.02327, 0.561, 0.04939, 0.5601, 0.04863, 0.5976, 0.04042, 0.596, 0.04032, 0.5951, 0.03933, 0.5953, 0.03826, 0.5973, 0.03979, 0.5976, 0.04053, 0.5975, 0.04069, 0.6145, 0.05702, 0.5955, 0.06534, 0.5951, 0.03933, 0.596, 0.04032, 0.5928, 0.02482, 0.6027, 0.02332, 0.5976, 0.04053, 0.5973, 0.03979, 0.5821, 0.06392, 0.5928, 0.02482, 0.5973, 0.03979, 0.5953, 0.03826, 0.6027, 0.02332, 0.6145, 0.02844, 0.5975, 0.04069, 0.5976, 0.04053, 0.6212, 0.03917, 0.6145, 0.05702, 0.596, 0.04032, 0.5976, 0.04042, 0.6145, 0.02844, 0.6212, 0.03917, 0.5976, 0.04042, 0.5975, 0.04069, 0.5532, 0.3082, 0.5534, 0.3195, 0.5378, 0.2842, 0.5414, 0.2832, 0.5534, 0.3195, 0.5532, 0.3082, 0.5845, 0.3118, 0.5804, 0.3257, 0.5804, 0.3257, 0.5845, 0.3118, 0.605, 0.2951, 0.6155, 0.3026, 0.8335, 0.1696, 0.8591, 0.155, 0.8836, 0.1746, 0.8489, 0.195, 0.8176, 0.1434, 0.8531, 0.1243, 0.8591, 0.155, 0.8335, 0.1696, 0.0003389, 0.6795, 0.004212, 0.6587, 0.1003, 0.6737, 0.0969, 0.6991, 0.1012, 0.6233, 0.1005, 0.5731, 0.2296, 0.5628, 0.2287, 0.6232, 0.0969, 0.6991, 0.1003, 0.6737, 0.23, 0.6835, 0.2302, 0.7114, 0.004566, 0.5879, 0.0003389, 0.5672, 0.09652, 0.548, 0.1005, 0.5731, 0.005435, 0.6233, 0.004566, 0.5879, 0.1005, 0.5731, 0.1012, 0.6233, 0.23, 0.6835, 0.2287, 0.6232, 0.3533, 0.6223, 0.3574, 0.6724, 0.2296, 0.5628, 0.2294, 0.5345, 0.3663, 0.5483, 0.3558, 0.5726, 0.1005, 0.5731, 0.09652, 0.548, 0.2294, 0.5345, 0.2296, 0.5628, 0.1003, 0.6737, 0.1012, 0.6233, 0.2287, 0.6232, 0.23, 0.6835, 0.3533, 0.6223, 0.3558, 0.5726, 0.4203, 0.6129, 0.4189, 0.6213, 0.3678, 0.6971, 0.3574, 0.6724, 0.4207, 0.6296, 0.4386, 0.6346, 0.2302, 0.7114, 0.23, 0.6835, 0.3574, 0.6724, 0.3678, 0.6971, 0.2287, 0.6232, 0.2296, 0.5628, 0.3558, 0.5726, 0.3533, 0.6223, 0.4189, 0.6213, 0.4408, 0.6211, 0.4386, 0.6346, 0.4207, 0.6296, 0.4203, 0.6129, 0.438, 0.6078, 0.4408, 0.6211, 0.4189, 0.6213, 0.3558, 0.5726, 0.3663, 0.5483, 0.438, 0.6078, 0.4203, 0.6129, 0.3574, 0.6724, 0.3533, 0.6223, 0.4189, 0.6213, 0.4207, 0.6296, 0.159, 0.8605, 0.2297, 0.8605, 0.2056, 0.8952, 0.159, 0.8605, 0.2056, 0.8952, 0.1837, 0.915, 0.6219, 0.06566, 0.6895, 0.03961, 0.7025, 0.06566, 0.6219, 0.06566, 0.6637, 0.02541, 0.6895, 0.03961, 0.5115, 0.1009, 0.5095, 0.104, 0.5061, 0.1049, 0.503, 0.1012, 0.5029, 0.09667, 0.5069, 0.09529, 0.5103, 0.09631, 0.5118, 0.0983])
me_cylinder.use_remesh_preserve_volume = False
me_cylinder.use_remesh_preserve_attributes = False
me_cylinder.use_mirror_vertex_groups = False
me_cylinder.update()
arm_armature = bpy.data.armatures.new('Armature')  # bones are not reproduced

# ---- objects
ob_armature = bpy.data.objects.new('Armature', arm_armature)
ob_cylinder = bpy.data.objects.new('Cylinder', me_cylinder)

# ---- transforms, parenting, visibility, modifiers, constraints
ob_armature.location = (2.361, 4.989, 13.1)
ob_armature.rotation_euler = (1.571, 2.22e-16, 2.22e-16)
ob_armature.scale = (4.062, 4.062, 4.062)
ob_armature.show_in_front = True
ob_armature.lineart.crease_threshold = 0.0
ob_cylinder.parent = ob_armature
ob_cylinder.matrix_parent_inverse = Matrix(((1.0, 0.0, 0.0, -2.365), (0.0, 7.55e-08, 1.0, -3.208), (0.0, -1.0, 8.941e-08, -1.248), (0.0, 0.0, 0.0, 1.0)))
ob_cylinder.location = (2.365, -2.162, 1.779)
ob_cylinder.scale = (0.2436, 0.2436, 0.2436)
ob_cylinder.lineart.crease_threshold = 0.0
_vg = ob_cylinder.vertex_groups.new(name='stomach')
for _i, _w in zip([161, 162, 163, 164, 165, 166, 167], [0.6076, 0.6076, 0.6076, 0.6075, 0.6067, 0.6076, 0.6069]): _vg.add([_i], _w, 'REPLACE')
_vg = ob_cylinder.vertex_groups.new(name='chest')
for _i, _w in zip([68, 161, 162, 163, 164, 165, 167, 168, 169, 170, 171, 172, 173, 174, 175, 176, 177, 178, 179, 180, 181, 182, 183, 184, 185, 186, 187, 188, 189, 190, 191, 192, 193, 194, 195, 198, 200, 201, 202, 203, 204, 205, 206, 207, 208, 209, 210], [0.0008702, 0.0, 0.03398, 0.06134, 0.0, 0.0, 3.276e-05, 0.6076, 0.6076, 0.6076, 0.6076, 0.6072, 0.6076, 0.6056, 0.9813, 0.9198, 0.04514, 1.0, 0.9773, 0.9999, 0.992, 0.8167, 1.0, 0.9964, 0.9971, 0.458, 0.8947, 0.2421, 0.4287, 0.7378, 0.9777, 0.1119, 0.341, 0.5136, 0.1751, 0.001769, 0.6076, 0.6076, 0.01347, 0.125, 0.1515, 0.9556, 0.8928, 0.1503, 0.01758, 0.05235, 0.09587]): _vg.add([_i], _w, 'REPLACE')
_vg = ob_cylinder.vertex_groups.new(name='neck')
for _i, _w in zip([53, 185, 186, 188, 189, 190, 191, 192, 193, 194, 195], [0.0001547, 0.00751, 0.1277, 0.07017, 0.8642, 0.03803, 0.001437, 0.1027, 0.9999, 0.9757, 1.0]): _vg.add([_i], _w, 'REPLACE')
_vg = ob_cylinder.vertex_groups.new(name='head')
for _i, _w in zip([0, 1, 2, 3, 4, 5, 6, 7, 8, 9, 10, 11, 12, 13, 14, 15, 16, 17, 18, 19, 20, 21, 22, 23, 24, 25, 26, 27, 28, 29, 30, 31, 32, 33, 34, 35, 36, 37, 38, 39, 40, 41, 42, 43, 44, 45, 46, 47, 48, 49, 50, 51, 52, 53, 54, 55, 56, 57, 58, 59, 60, 61, 62, 63, 64, 65, 66, 67, 68, 69, 70, 182, 183, 184, 185, 186, 188, 189, 190, 191, 192, 193, 195, 196, 197, 198, 199, 312, 313, 314, 315, 316, 317], [0.9986, 1.0, 1.0, 1.0, 0.9973, 1.0, 1.0, 1.0, 1.0, 1.0, 0.9958, 1.0, 1.0, 1.0, 0.9283, 0.9632, 1.0, 1.0, 1.0, 1.0, 0.9838, 1.0, 0.9999, 1.0, 1.0, 1.0, 1.0, 1.0, 1.0, 0.9812, 0.9996, 1.0, 1.0, 1.0, 1.0, 1.0, 1.0, 0.9811, 0.9988, 1.0, 1.0, 1.0, 0.9999, 0.9913, 0.9954, 1.0, 1.0, 1.0, 1.0, 1.0, 1.0, 1.0, 1.0, 1.0, 1.0, 1.0, 1.0, 0.9995, 1.0, 1.0, 1.0, 1.0, 1.0, 1.0, 1.0, 1.0, 0.9998, 0.9997, 0.6221, 1.0, 0.8833, 0.004208, 0.0002309, 0.003393, 0.1053, 0.02636, 0.01911, 0.001826, 0.00771, 0.01766, 0.02278, 0.01755, 0.02271, 0.6037, 0.9732, 0.08139, 0.7356, 0.9741, 1.0, 1.0, 1.0, 1.0, 1.0]): _vg.add([_i], _w, 'REPLACE')
_vg = ob_cylinder.vertex_groups.new(name='arm.l')
for _i, _w in zip([169, 170, 176, 177, 178, 200, 202, 203, 204, 205, 206, 207, 208, 209, 210, 211, 212, 213, 214, 215, 216, 217, 218, 219, 220, 221, 222, 223, 224, 225, 226, 298, 300, 301, 302, 303, 304, 305, 306, 307, 308, 309, 310, 311], [0.0, 0.0, 0.2308, 0.8277, 0.0, 0.0, 0.5531, 0.4743, 0.6327, 0.09532, 0.03558, 0.86, 0.5534, 0.6679, 0.4761, 0.9888, 0.7955, 1.0, 0.7797, 0.9415, 0.8781, 0.8424, 1.0, 0.04396, 0.001941, 0.1001, 0.0, 0.0, 0.000809, 0.0004503, 0.002517, 0.0, 0.0, 0.0, 0.0, 0.0, 0.0, 1.961e-07, 0.0, 0.0, 0.0, 7.24e-21, 0.0, 4.643e-16]): _vg.add([_i], _w, 'REPLACE')
_vg = ob_cylinder.vertex_groups.new(name='forearm.l')
for _i, _w in zip([211, 212, 213, 215, 218, 219, 220, 221, 222, 223, 224, 225, 226, 227, 228, 229, 230, 231, 232, 233, 234, 235, 236, 237, 238, 239, 240, 241, 242, 243, 244, 245, 247, 250], [3.195e-05, 0.002383, 4.515e-08, 1.481e-05, 0.0008948, 0.9535, 0.981, 0.9809, 0.6022, 0.981, 0.6162, 0.9809, 0.981, 1.0, 0.9818, 1.0, 0.9809, 0.981, 0.7178, 0.5341, 0.9677, 1.0, 0.9992, 0.9998, 0.371, 0.5292, 0.9142, 0.3027, 0.9062, 0.08899, 0.002056, 0.02844, 0.0005501, 0.02429]): _vg.add([_i], _w, 'REPLACE')
_vg = ob_cylinder.vertex_groups.new(name='palm.l')
for _i, _w in zip([243, 244, 245, 246, 247, 248, 249, 250, 251, 252, 253, 254, 255, 256, 257, 258, 259, 260, 261, 262, 263, 264, 265, 266, 267, 268, 269, 270, 271, 272, 273, 274, 275, 276, 277, 278, 279, 280, 281, 282, 283, 284, 285, 286], [1.0, 0.9708, 0.9173, 0.9775, 0.939, 0.9923, 0.9877, 0.999, 0.9932, 0.8982, 0.96, 0.9574, 1.0, 1.0, 1.0, 1.0, 1.0, 1.0, 0.9919, 1.0, 1.0, 1.0, 1.0, 1.0, 1.0, 0.9907, 1.0, 1.0, 0.992, 0.9988, 1.0, 1.0, 1.0, 1.0, 1.0, 1.0, 1.0, 1.0, 1.0, 1.0, 1.0, 1.0, 1.0, 0.9999]): _vg.add([_i], _w, 'REPLACE')
_vg = ob_cylinder.vertex_groups.new(name='f2b1.l')
for _i, _w in zip([251, 259, 267, 268, 269, 270, 271, 272, 280, 283], [0.9997, 0.915, 1.0, 1.0, 1.0, 0.6351, 1.0, 0.8086, 0.0009521, 0.1661]): _vg.add([_i], _w, 'REPLACE')
_vg = ob_cylinder.vertex_groups.new(name='f2b2.l')
_vg = ob_cylinder.vertex_groups.new(name='f3b1.l')
for _i, _w in zip([255, 258, 266], [1.0, 1.0, 0.8928]): _vg.add([_i], _w, 'REPLACE')
_vg = ob_cylinder.vertex_groups.new(name='f3b2.l')
for _i, _w in zip([273, 274, 275, 276, 277, 278, 279], [1.0, 0.9762, 0.9894, 0.1779, 1.0, 0.2076, 1.0]): _vg.add([_i], _w, 'REPLACE')
_vg = ob_cylinder.vertex_groups.new(name='f1b1.l')
for _i, _w in zip([251, 252, 257, 259, 260, 261, 264], [0.5191, 0.9587, 0.9999, 0.757, 1.0, 0.01429, 0.9256]): _vg.add([_i], _w, 'REPLACE')
_vg = ob_cylinder.vertex_groups.new(name='f1b2.l')
for _i, _w in zip([269, 280, 281, 282, 283, 284, 285, 286], [8.767e-06, 1.0, 1.0, 0.3552, 0.4365, 1.0, 0.9958, 0.2692]): _vg.add([_i], _w, 'REPLACE')
_vg = ob_cylinder.vertex_groups.new(name='arm.r')
_vg = ob_cylinder.vertex_groups.new(name='forearm.r')
_vg = ob_cylinder.vertex_groups.new(name='palm.r')
_vg = ob_cylinder.vertex_groups.new(name='f2b1.r')
_vg = ob_cylinder.vertex_groups.new(name='f2b2.r')
_vg = ob_cylinder.vertex_groups.new(name='f3b1.r')
_vg = ob_cylinder.vertex_groups.new(name='f3b2.r')
_vg = ob_cylinder.vertex_groups.new(name='f1b1.r')
_vg = ob_cylinder.vertex_groups.new(name='f1b2.r')
_vg = ob_cylinder.vertex_groups.new(name='pelvis')
for _i, _w in zip([142, 143, 144, 145, 146, 147, 148, 149, 150, 151, 152, 153, 154, 155, 156, 157, 158, 159, 160, 287, 288, 289, 291, 293, 294, 295, 297], [0.9939, 0.9714, 0.9918, 1.0, 0.9991, 0.7237, 0.7837, 0.8672, 0.6384, 0.9568, 0.9958, 0.6916, 0.9405, 0.6182, 0.6106, 0.6076, 0.6076, 0.9579, 0.6076, 0.3506, 0.9886, 0.8137, 0.987, 0.0, 0.0, 5.646e-18, 0.0005592]): _vg.add([_i], _w, 'REPLACE')
_vg = ob_cylinder.vertex_groups.new(name='upperLeg.l')
for _i, _w in zip([71, 72, 73, 74, 75, 76, 77, 78, 79, 80, 81, 82, 83, 84, 85, 86, 87, 88, 89, 90, 91, 92, 93, 94, 95, 96, 97, 98, 99, 100, 101, 102, 104, 105, 106, 107, 108, 109, 110, 111, 112, 113, 114, 115, 116, 117, 118, 119, 120, 121, 122, 123, 124, 125, 127, 128, 129, 130, 131, 132, 133, 134, 135, 136, 137, 138, 139, 140, 141, 142, 145, 146, 148, 149, 150, 152, 287, 292, 294, 297], [0.9808, 0.8298, 0.4287, 0.9982, 0.4243, 0.9999, 0.4179, 1.0, 0.4471, 1.0, 0.4861, 0.9972, 0.788, 0.982, 0.2884, 1.0, 0.8025, 0.2901, 0.2747, 0.2439, 0.3063, 0.2663, 0.05425, 0.0322, 0.09282, 0.1162, 0.1249, 0.1154, 0.1438, 0.128, 0.0, 0.0, 0.0, 0.0, 0.0, 0.0, 0.0, 0.0, 0.0, 0.0, 0.0, 0.0, 0.0, 0.0, 0.0, 0.0, 0.0, 0.0, 0.0, 0.0, 0.0, 0.0, 0.0, 0.0, 0.0, 0.0, 0.0, 0.0, 0.0, 0.0, 0.0, 0.8524, 0.2256, 0.3861, 0.6204, 0.3635, 0.5723, 0.3752, 0.8748, 0.4784, 0.009746, 0.2256, 0.0005769, 0.002467, 0.003079, 0.02626, 0.07294, 0.0006974, 0.002765, 0.0]): _vg.add([_i], _w, 'REPLACE')
_vg = ob_cylinder.vertex_groups.new(name='lowerLeg.l')
for _i, _w in zip([71, 73, 75, 77, 79, 81, 83, 85, 87, 88, 89, 90, 91, 92, 93, 94, 95, 96, 97, 98, 99, 100, 101, 102, 103, 104, 105, 106, 107, 108, 109, 110, 111, 119, 120, 121, 125, 126], [0.1237, 0.02251, 0.06551, 0.1998, 0.1769, 0.01983, 0.07109, 0.05412, 0.5573, 0.207, 0.4827, 0.8637, 0.7842, 0.2174, 0.3978, 0.2398, 0.8707, 0.6133, 0.8776, 0.969, 0.9526, 0.5946, 0.7155, 0.7443, 0.9545, 0.8781, 0.5054, 0.47, 0.5316, 0.7766, 0.8151, 0.9097, 0.0004197, 0.02843, 0.003054, 0.1438, 0.0107, 0.03864]): _vg.add([_i], _w, 'REPLACE')
_vg = ob_cylinder.vertex_groups.new(name='foot.l')
for _i, _w in zip([103, 105, 108, 109, 110, 111, 112, 113, 114, 115, 116, 117, 118, 119, 120, 121, 125, 126, 129, 131, 133], [0.0, 0.0001196, 0.007802, 7.189e-06, 0.0, 0.993, 0.9937, 0.9931, 0.8662, 0.9164, 0.9896, 0.9859, 0.9935, 0.8031, 0.9936, 0.9744, 0.9854, 0.9917, 0.0002607, 0.009862, 0.004246]): _vg.add([_i], _w, 'REPLACE')
_vg = ob_cylinder.vertex_groups.new(name='toe.l')
for _i, _w in zip([122, 123, 124, 127, 128, 129, 130, 131, 132, 133], [0.9956, 1.0, 0.9983, 0.9826, 1.0, 1.0, 1.0, 1.0, 1.0, 1.0]): _vg.add([_i], _w, 'REPLACE')
_vg = ob_cylinder.vertex_groups.new(name='upperLeg.r')
_vg = ob_cylinder.vertex_groups.new(name='lowerLeg.r')
_vg = ob_cylinder.vertex_groups.new(name='foot.r')
_vg = ob_cylinder.vertex_groups.new(name='toe.r')
_vg = ob_cylinder.vertex_groups.new(name='pelvis.001')
_vg = ob_cylinder.vertex_groups.new(name='pelvis.002')
for _i, _w in zip([292, 293, 294, 295, 297], [1.0, 0.9846, 1.0, 0.9125, 0.9996]): _vg.add([_i], _w, 'REPLACE')
_vg = ob_cylinder.vertex_groups.new(name='pelvis.003')
for _i, _w in zip([290, 298, 299, 300, 302], [1.0, 1.0, 1.0, 0.9981, 0.9985]): _vg.add([_i], _w, 'REPLACE')
_vg = ob_cylinder.vertex_groups.new(name='pelvis.004')
for _i, _w in zip([296, 303, 304, 305, 306], [0.9999, 0.9606, 1.0, 1.0, 1.0]): _vg.add([_i], _w, 'REPLACE')
_vg = ob_cylinder.vertex_groups.new(name='pelvis.005')
_vg.add([301, 307, 308, 309, 310, 311], 1.0, 'REPLACE')
_m = ob_cylinder.modifiers.new('Mirror', 'MIRROR')
_m.use_clip = True
_m = ob_cylinder.modifiers.new('Armature', 'ARMATURE')
_m.object = ob_armature

# ---- collection membership
col_collection_1.objects.link(ob_armature)
col_collection_1.objects.link(ob_cylinder)

# ---- scene / render settings (as saved in the file)
scene.frame_start = 1; scene.frame_end = 79; scene.frame_set(50)
scene.render.engine = 'BLENDER_EEVEE_NEXT'
scene.render.image_settings.color_mode = 'RGB'
scene.render.image_settings.compression = 90
scene.render.resolution_percentage = 50
scene.render.dither_intensity = 0.0
scene.render.bake_margin = 6
scene.render.bake_bias = 0.0
scene.cycles.use_denoising = False
scene.cycles.samples = 10
scene.cycles.sampling_pattern = 'TABULATED_SOBOL'
scene.cycles.light_sampling_threshold = 0.0
scene.cycles.use_adaptive_sampling = False
scene.cycles.use_light_tree = False
scene.cycles.blur_glossy = 0.0
scene.cycles.volume_bounces = 1
scene.cycles.pixel_filter_type = 'GAUSSIAN'
scene.cycles.sample_clamp_indirect = 0.0
scene.view_settings.view_transform = 'Standard'
bpy.context.view_layer.update()

# ---- added for rendering (the .blend has no active camera and no usable light): camera, sun
cam_auto = bpy.data.cameras.new('AutoCamera')
cam_auto.lens = 50.0
cam_auto.sensor_width = 36.0
cam_auto.clip_end = 1000.0
ob_auto_camera = bpy.data.objects.new('AutoCamera', cam_auto)
scene.collection.objects.link(ob_auto_camera)
ob_auto_camera.location = (36.117, -38.4797, 41.9984)
ob_auto_camera.rotation_euler = (1.09748, -7.21219e-08, 0.694738)
scene.camera = ob_auto_camera
light_auto_sun = bpy.data.lights.new('AutoSun', 'SUN')
light_auto_sun.energy = 3.0
light_auto_sun.angle = 0.0523599
ob_auto_sun = bpy.data.objects.new('AutoSun', light_auto_sun)
scene.collection.objects.link(ob_auto_sun)
ob_auto_sun.rotation_euler = (0.872665, 0.174533, 0.523599)
bpy.context.view_layer.update()
